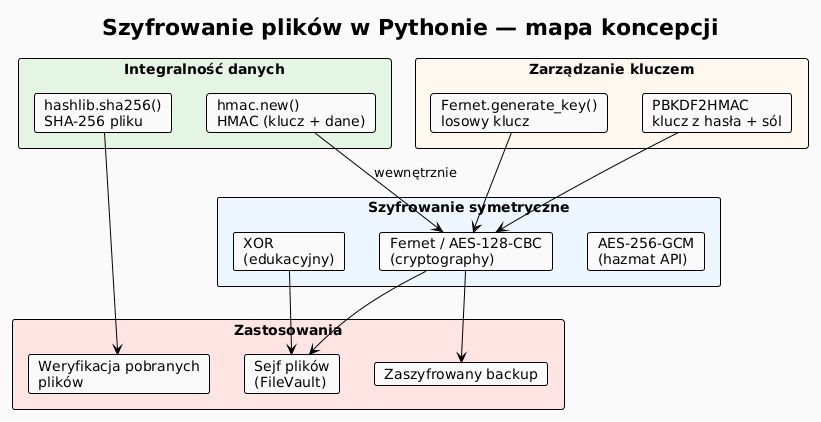

The diagram above was rendered by PlantUML. Its source (embedded in the PNG):
@startuml
!theme plain
skinparam backgroundColor #FAFAFA

title Szyfrowanie plików w Pythonie — mapa koncepcji

rectangle "Szyfrowanie symetryczne" #EEF6FF {
    card xor    as "XOR\n(edukacyjny)"
    card fernet as "Fernet / AES-128-CBC\n(cryptography)"
    card aes256 as "AES-256-GCM\n(hazmat API)"
}

rectangle "Zarządzanie kluczem" #FFF8EE {
    card gen    as "Fernet.generate_key()\nlosowy klucz"
    card pbkdf2 as "PBKDF2HMAC\nklucz z hasła + sól"
}

rectangle "Integralność danych" #E4F5E4 {
    card sha256 as "hashlib.sha256()\nSHA-256 pliku"
    card hmac_  as "hmac.new()\nHMAC (klucz + dane)"
}

rectangle "Zastosowania" #FFE4E4 {
    card vault  as "Sejf plików\n(FileVault)"
    card backup as "Zaszyfrowany backup"
    card verify as "Weryfikacja pobranych\nplików"
}

xor    --> vault
fernet --> vault
fernet --> backup
sha256 --> verify
pbkdf2 --> fernet
gen    --> fernet
hmac_  --> fernet : wewnętrznie
@enduml